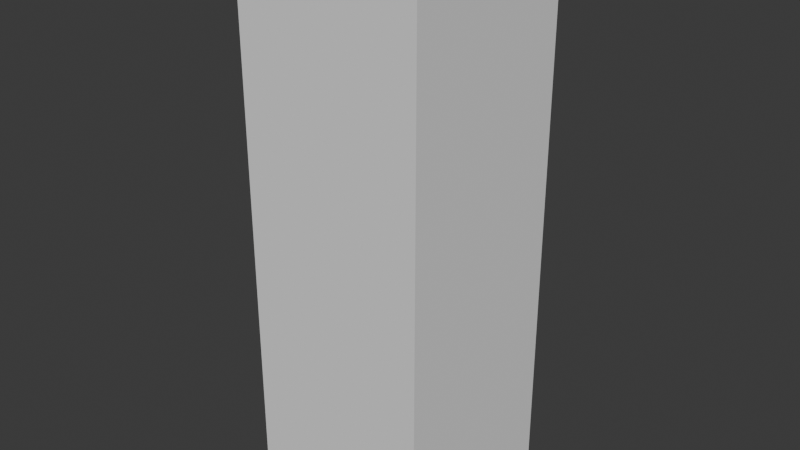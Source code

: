 # Source: Post.blend  (saved by Blender 4.2.66; exported with 4.5.12 LTS)
import bpy
from mathutils import Matrix  # noqa: F401  (used for matrix-valued properties, if any)

bpy.ops.wm.read_factory_settings(use_empty=True)
scene = bpy.context.scene
scene.name = 'Scene'

# ---- collections
col_collection = bpy.data.collections.new('Collection'); scene.collection.children.link(col_collection)

# ---- world
world_world = bpy.data.worlds.new('World'); scene.world = world_world
world_world.use_nodes = True; world_world.node_tree.nodes.clear()
_N = world_world.node_tree.nodes; _L = world_world.node_tree.links
n0 = _N.new('ShaderNodeOutputWorld'); n0.name = 'World Output'; n0.location = (300, 300)
n1 = _N.new('ShaderNodeBackground'); n1.name = 'Background'; n1.location = (10, 300)
n1.inputs[0].default_value = (0.05088, 0.05088, 0.05088, 1.0)
_L.new(n1.outputs[0], n0.inputs[0])
n0.is_active_output = True
world_world.color = (0.05088, 0.05088, 0.05088)
world_world.sun_shadow_jitter_overblur = 0.0

# ---- meshes
me_post_col = bpy.data.meshes.new('Post-col')
me_post_col.from_pydata([(-0.25, 0.0, 0.25), (0.0, 0.25, 0.25), (-0.25, 0.25, 0.25), (0.0, 0.25, 1.25), (-0.25, 0.0, 1.25), (-0.25, 0.25, 1.25), (0.0, -0.25, 0.25), (-0.25, -0.25, 0.25), (0.0, -0.25, 1.25), (-0.25, -0.25, 1.25), (0.25, 0.25, 0.25), (0.25, 0.0, 0.25), (0.25, 0.25, 1.25), (0.25, 0.0, 1.25), (0.25, -0.25, 0.25), (0.25, -0.25, 1.25), (0.0, 0.25, 0.0), (0.0, 0.0, 0.0), (-0.25, 0.0, 0.0), (-0.25, 0.25, 0.0), (0.25, 0.25, 0.0), (0.0, -0.25, 0.0), (-0.25, -0.25, 0.0), (0.25, 0.0, 0.0), (0.25, -0.25, 0.0), (0.25, -0.25, 1.5), (0.25, 0.0, 1.5), (0.25, 0.25, 1.5), (-0.25, -0.25, 1.5), (0.0, -0.25, 1.5), (-0.25, 0.25, 1.5), (-0.25, 0.0, 1.5), (0.0, 0.25, 1.5), (0.0, 0.0, 1.5)], [], [(6, 7, 22, 21), (2, 0, 4, 5), (1, 2, 5, 3), (1, 3, 12, 10), (7, 6, 8, 9), (0, 2, 19, 18), (14, 6, 21, 24), (4, 0, 7, 9), (11, 10, 12, 13), (11, 13, 15, 14), (10, 11, 23, 20), (8, 6, 14, 15), (17, 18, 19, 16), (18, 17, 21, 22), (17, 16, 20, 23), (21, 17, 23, 24), (1, 10, 20, 16), (7, 0, 18, 22), (11, 14, 24, 23), (2, 1, 16, 19), (4, 9, 28, 31), (5, 4, 31, 30), (9, 8, 29, 28), (3, 5, 30, 32), (12, 3, 32, 27), (8, 15, 25, 29), (13, 12, 27, 26), (15, 13, 26, 25), (25, 26, 33, 29), (26, 27, 32, 33), (29, 33, 31, 28), (33, 32, 30, 31)])
_uv = me_post_col.uv_layers.new(name='UVMap')
_uv.uv.foreach_set('vector', [1.0, 0.0, 1.0, 0.0, 1.0, 0.0, 1.0, 0.0, 0.8333, 0.1667, 1.0, 0.0, 1.0, 0.0, 0.8333, 0.1667, 1.0, 0.0, 0.8333, 0.1667, 0.8333, 0.1667, 1.0, 0.0, 1.0, 0.0, 1.0, 0.0, 1.0, 0.0, 1.0, 0.0, 1.0, 0.0, 1.0, 0.0, 1.0, 0.0, 1.0, 0.0, 1.0, 0.0, 0.8333, 0.1667, 0.8333, 0.1667, 1.0, 0.0, 1.0, 0.0, 1.0, 0.0, 1.0, 0.0, 1.0, 0.0, 1.0, 0.0, 1.0, 0.0, 1.0, 0.0, 1.0, 0.0, 1.0, 0.0, 1.0, 0.0, 1.0, 0.0, 1.0, 0.0, 1.0, 0.0, 1.0, 0.0, 1.0, 0.0, 1.0, 0.0, 1.0, 0.0, 1.0, 0.0, 1.0, 0.0, 1.0, 0.0, 1.0, 0.0, 1.0, 0.0, 1.0, 0.0, 1.0, 0.0, 1.0, 0.0, 1.0, 0.0, 0.8333, 0.1667, 1.0, 0.0, 1.0, 0.0, 1.0, 0.0, 1.0, 0.0, 1.0, 0.0, 1.0, 0.0, 1.0, 0.0, 1.0, 0.0, 1.0, 0.0, 1.0, 0.0, 1.0, 0.0, 1.0, 0.0, 1.0, 0.0, 1.0, 0.0, 1.0, 0.0, 1.0, 0.0, 1.0, 0.0, 1.0, 0.0, 1.0, 0.0, 1.0, 0.0, 1.0, 0.0, 1.0, 0.0, 1.0, 0.0, 1.0, 0.0, 1.0, 0.0, 0.8333, 0.1667, 1.0, 0.0, 1.0, 0.0, 0.8333, 0.1667, 1.0, 0.0, 1.0, 0.0, 1.0, 0.0, 1.0, 0.0, 0.8333, 0.1667, 1.0, 0.0, 1.0, 0.0, 0.8333, 0.1667, 1.0, 0.0, 1.0, 0.0, 1.0, 0.0, 1.0, 0.0, 1.0, 0.0, 0.8333, 0.1667, 0.8333, 0.1667, 1.0, 0.0, 1.0, 0.0, 1.0, 0.0, 1.0, 0.0, 1.0, 0.0, 1.0, 0.0, 1.0, 0.0, 1.0, 0.0, 1.0, 0.0, 1.0, 0.0, 1.0, 0.0, 1.0, 0.0, 1.0, 0.0, 1.0, 0.0, 1.0, 0.0, 1.0, 0.0, 1.0, 0.0, 1.0, 0.0, 1.0, 0.0, 1.0, 0.0, 1.0, 0.0, 1.0, 0.0, 1.0, 0.0, 1.0, 0.0, 1.0, 0.0, 1.0, 0.0, 1.0, 0.0, 1.0, 0.0, 1.0, 0.0, 1.0, 0.0, 1.0, 0.0, 0.8333, 0.1667, 1.0, 0.0])
me_post_col.update()

# ---- objects
ob_post_col = bpy.data.objects.new('Post-col', me_post_col)

# ---- transforms, parenting, visibility, modifiers, constraints
ob_post_col.location = (0.0, 0.0, 0.0)

# ---- collection membership
col_collection.objects.link(ob_post_col)

# ---- scene / render settings (as saved in the file)
scene.frame_start = 1; scene.frame_end = 250; scene.frame_set(1)
scene.render.engine = 'BLENDER_EEVEE_NEXT'
bpy.context.view_layer.update()

# ---- added for rendering (the .blend has no active camera and no usable light): camera, sun
cam_auto = bpy.data.cameras.new('AutoCamera')
cam_auto.lens = 50.0
cam_auto.sensor_width = 36.0
cam_auto.clip_end = 1000.0
ob_auto_camera = bpy.data.objects.new('AutoCamera', cam_auto)
scene.collection.objects.link(ob_auto_camera)
ob_auto_camera.location = (1.53431, -1.84117, 1.97745)
ob_auto_camera.rotation_euler = (1.09748, -7.21219e-08, 0.694738)
scene.camera = ob_auto_camera
light_auto_sun = bpy.data.lights.new('AutoSun', 'SUN')
light_auto_sun.energy = 3.0
light_auto_sun.angle = 0.0523599
ob_auto_sun = bpy.data.objects.new('AutoSun', light_auto_sun)
scene.collection.objects.link(ob_auto_sun)
ob_auto_sun.rotation_euler = (0.872665, 0.174533, 0.523599)
bpy.context.view_layer.update()
